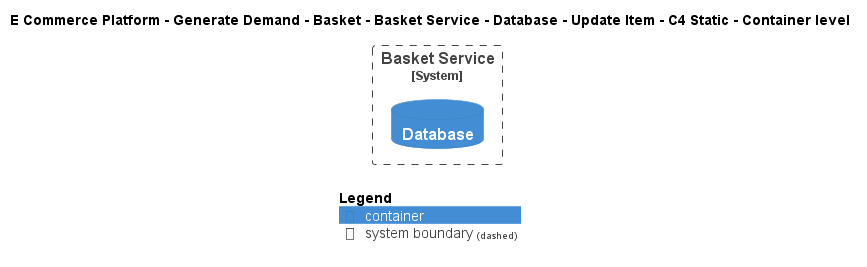

The diagram above was rendered by PlantUML. Its source (embedded in the PNG):
@startuml
!include ..\..\..\..\..\..\..\..\..\.c4s\C4_Container.puml

AddElementTag("c4interflow:lifecycle:new", $bgColor=green, $fontColor=#ffffff, $borderColor=green, $shadowing="False")
AddElementTag("c4interflow:lifecycle:changed", $bgColor=orange, $fontColor=#ffffff, $borderColor=orange, $shadowing="False")
AddElementTag("c4interflow:lifecycle:removed", $bgColor=red, $fontColor=#ffffff, $borderColor=red, $shadowing="False")

AddRelTag("c4interflow:lifecycle:new", $textColor=green, $lineColor=green)
AddRelTag("c4interflow:lifecycle:changed", $textColor=orange, $lineColor=orange)
AddRelTag("c4interflow:lifecycle:removed", $textColor=red, $lineColor=red)

SHOW_PERSON_PORTRAIT()
LAYOUT_TOP_DOWN()

skinparam linetype polyline

title E Commerce Platform - Generate Demand - Basket - Basket Service - Database - Update Item - C4 Static - Container level


System_Boundary(ECommercePlatform.GenerateDemand.Basket.SoftwareSystems.BasketService, "Basket Service") {
    ContainerDb(ECommercePlatform.GenerateDemand.Basket.SoftwareSystems.BasketService.Containers.Database, "Database", "", "")
}



SHOW_LEGEND()
@enduml